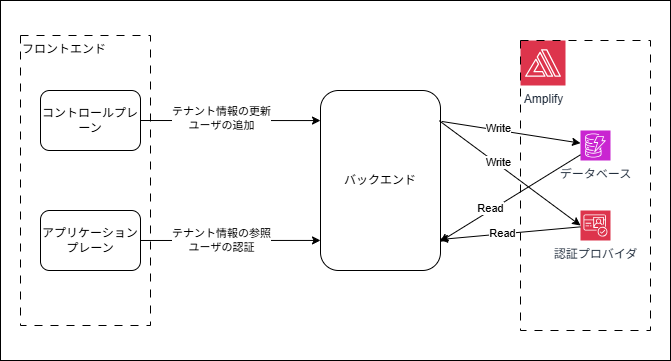

The diagram above was exported from draw.io. Its source (the exported page's mxGraphModel, read from the mxfile embedded in the PNG):
<mxGraphModel dx="432" dy="582" grid="1" gridSize="10" guides="1" tooltips="1" connect="1" arrows="1" fold="1" page="1" pageScale="1" pageWidth="850" pageHeight="1100" math="0" shadow="0">
  <root>
    <mxCell id="0" />
    <mxCell id="1" parent="0" />
    <mxCell id="24" value="" style="rounded=0;whiteSpace=wrap;html=1;" parent="1" vertex="1">
      <mxGeometry x="160" y="290" width="670" height="360" as="geometry" />
    </mxCell>
    <mxCell id="23" value="フロントエンド" style="rounded=0;whiteSpace=wrap;html=1;fillColor=none;dashed=1;dashPattern=8 8;align=left;verticalAlign=top;" parent="1" vertex="1">
      <mxGeometry x="180" y="325" width="130" height="290" as="geometry" />
    </mxCell>
    <mxCell id="10" style="edgeStyle=none;html=1;exitX=1.011;exitY=0.172;exitDx=0;exitDy=0;exitPerimeter=0;" parent="1" source="2" target="5" edge="1">
      <mxGeometry relative="1" as="geometry" />
    </mxCell>
    <mxCell id="12" value="Write" style="edgeLabel;html=1;align=center;verticalAlign=middle;resizable=0;points=[];" parent="10" vertex="1" connectable="0">
      <mxGeometry x="-0.1854" y="2" relative="1" as="geometry">
        <mxPoint as="offset" />
      </mxGeometry>
    </mxCell>
    <mxCell id="2" value="バックエンド" style="rounded=1;whiteSpace=wrap;html=1;" parent="1" vertex="1">
      <mxGeometry x="480" y="380" width="120" height="180" as="geometry" />
    </mxCell>
    <mxCell id="3" value="アプリケーションプレーン" style="rounded=1;whiteSpace=wrap;html=1;" parent="1" vertex="1">
      <mxGeometry x="200" y="500" width="100" height="60" as="geometry" />
    </mxCell>
    <mxCell id="4" value="コントロールプレーン" style="rounded=1;whiteSpace=wrap;html=1;" parent="1" vertex="1">
      <mxGeometry x="200" y="380" width="100" height="60" as="geometry" />
    </mxCell>
    <mxCell id="5" value="データベース" style="sketch=0;points=[[0,0,0],[0.25,0,0],[0.5,0,0],[0.75,0,0],[1,0,0],[0,1,0],[0.25,1,0],[0.5,1,0],[0.75,1,0],[1,1,0],[0,0.25,0],[0,0.5,0],[0,0.75,0],[1,0.25,0],[1,0.5,0],[1,0.75,0]];outlineConnect=0;fontColor=#232F3E;fillColor=#C925D1;strokeColor=#ffffff;dashed=0;verticalLabelPosition=bottom;verticalAlign=top;align=center;html=1;fontSize=12;fontStyle=0;aspect=fixed;shape=mxgraph.aws4.resourceIcon;resIcon=mxgraph.aws4.dynamodb;" parent="1" vertex="1">
      <mxGeometry x="740" y="420" width="30" height="30" as="geometry" />
    </mxCell>
    <mxCell id="7" value="認証プロバイダ" style="sketch=0;points=[[0,0,0],[0.25,0,0],[0.5,0,0],[0.75,0,0],[1,0,0],[0,1,0],[0.25,1,0],[0.5,1,0],[0.75,1,0],[1,1,0],[0,0.25,0],[0,0.5,0],[0,0.75,0],[1,0.25,0],[1,0.5,0],[1,0.75,0]];outlineConnect=0;fontColor=#232F3E;fillColor=#DD344C;strokeColor=#ffffff;dashed=0;verticalLabelPosition=bottom;verticalAlign=top;align=center;html=1;fontSize=12;fontStyle=0;aspect=fixed;shape=mxgraph.aws4.resourceIcon;resIcon=mxgraph.aws4.cognito;" parent="1" vertex="1">
      <mxGeometry x="740" y="500" width="30" height="30" as="geometry" />
    </mxCell>
    <mxCell id="9" style="edgeStyle=none;html=1;entryX=0;entryY=0.167;entryDx=0;entryDy=0;entryPerimeter=0;" parent="1" source="4" target="2" edge="1">
      <mxGeometry relative="1" as="geometry" />
    </mxCell>
    <mxCell id="11" value="テナント情報の更新&lt;div&gt;ユーザの追加&lt;/div&gt;" style="edgeLabel;html=1;align=center;verticalAlign=middle;resizable=0;points=[];" parent="9" vertex="1" connectable="0">
      <mxGeometry x="-0.1111" y="3" relative="1" as="geometry">
        <mxPoint as="offset" />
      </mxGeometry>
    </mxCell>
    <mxCell id="13" style="edgeStyle=none;html=1;entryX=0;entryY=0.833;entryDx=0;entryDy=0;entryPerimeter=0;" parent="1" source="3" target="2" edge="1">
      <mxGeometry relative="1" as="geometry" />
    </mxCell>
    <mxCell id="14" value="テナント情報の参照&lt;div&gt;ユーザの認証&lt;/div&gt;" style="edgeLabel;html=1;align=center;verticalAlign=middle;resizable=0;points=[];" parent="13" vertex="1" connectable="0">
      <mxGeometry x="-0.1025" relative="1" as="geometry">
        <mxPoint as="offset" />
      </mxGeometry>
    </mxCell>
    <mxCell id="15" style="edgeStyle=none;html=1;exitX=0.99;exitY=0.168;exitDx=0;exitDy=0;exitPerimeter=0;entryX=0;entryY=0.5;entryDx=0;entryDy=0;entryPerimeter=0;" parent="1" source="2" target="7" edge="1">
      <mxGeometry relative="1" as="geometry">
        <mxPoint x="611" y="421" as="sourcePoint" />
        <mxPoint x="750" y="443" as="targetPoint" />
      </mxGeometry>
    </mxCell>
    <mxCell id="16" value="Write" style="edgeLabel;html=1;align=center;verticalAlign=middle;resizable=0;points=[];" parent="15" vertex="1" connectable="0">
      <mxGeometry x="-0.1854" y="2" relative="1" as="geometry">
        <mxPoint as="offset" />
      </mxGeometry>
    </mxCell>
    <mxCell id="17" style="edgeStyle=none;html=1;entryX=0.995;entryY=0.84;entryDx=0;entryDy=0;entryPerimeter=0;" parent="1" source="5" target="2" edge="1">
      <mxGeometry relative="1" as="geometry" />
    </mxCell>
    <mxCell id="19" value="Read" style="edgeLabel;html=1;align=center;verticalAlign=middle;resizable=0;points=[];" parent="17" vertex="1" connectable="0">
      <mxGeometry x="0.2684" y="-2" relative="1" as="geometry">
        <mxPoint as="offset" />
      </mxGeometry>
    </mxCell>
    <mxCell id="18" style="edgeStyle=none;html=1;entryX=0.993;entryY=0.828;entryDx=0;entryDy=0;entryPerimeter=0;" parent="1" source="7" target="2" edge="1">
      <mxGeometry relative="1" as="geometry" />
    </mxCell>
    <mxCell id="20" value="Read" style="edgeLabel;html=1;align=center;verticalAlign=middle;resizable=0;points=[];" parent="18" vertex="1" connectable="0">
      <mxGeometry x="0.1161" y="-1" relative="1" as="geometry">
        <mxPoint as="offset" />
      </mxGeometry>
    </mxCell>
    <mxCell id="21" value="Amplify" style="sketch=0;points=[[0,0,0],[0.25,0,0],[0.5,0,0],[0.75,0,0],[1,0,0],[0,1,0],[0.25,1,0],[0.5,1,0],[0.75,1,0],[1,1,0],[0,0.25,0],[0,0.5,0],[0,0.75,0],[1,0.25,0],[1,0.5,0],[1,0.75,0]];outlineConnect=0;fontColor=#232F3E;fillColor=#DD344C;strokeColor=#ffffff;dashed=0;verticalLabelPosition=bottom;verticalAlign=top;align=center;html=1;fontSize=12;fontStyle=0;aspect=fixed;shape=mxgraph.aws4.resourceIcon;resIcon=mxgraph.aws4.amplify;" parent="1" vertex="1">
      <mxGeometry x="680" y="330" width="45" height="45" as="geometry" />
    </mxCell>
    <mxCell id="22" value="" style="rounded=0;whiteSpace=wrap;html=1;fillColor=none;dashed=1;dashPattern=8 8;" parent="1" vertex="1">
      <mxGeometry x="680" y="330" width="130" height="290" as="geometry" />
    </mxCell>
  </root>
</mxGraphModel>